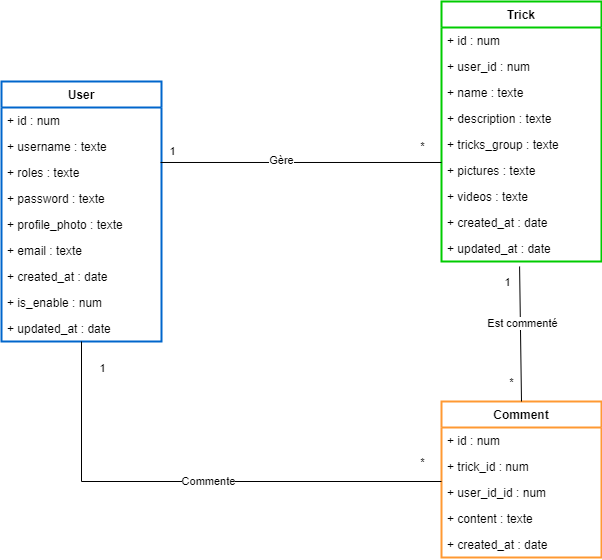

The diagram above was exported from draw.io. Its source (the exported page's mxGraphModel, read from the mxfile embedded in the PNG):
<mxGraphModel dx="1434" dy="796" grid="1" gridSize="10" guides="1" tooltips="1" connect="1" arrows="1" fold="1" page="1" pageScale="1" pageWidth="1654" pageHeight="1169" background="#ffffff" math="0" shadow="0">
  <root>
    <mxCell id="0" />
    <mxCell id="1" parent="0" />
    <mxCell id="Nid6tGZG_SiMgM9PNttK-1" value="User" style="swimlane;fontStyle=1;childLayout=stackLayout;horizontal=1;startSize=26;fillColor=none;horizontalStack=0;resizeParent=1;resizeParentMax=0;resizeLast=0;collapsible=1;marginBottom=0;labelBorderColor=none;labelBackgroundColor=none;fontColor=default;strokeColor=#0066CC;strokeWidth=2;" vertex="1" parent="1">
      <mxGeometry x="360" y="160" width="160" height="260" as="geometry" />
    </mxCell>
    <mxCell id="Nid6tGZG_SiMgM9PNttK-2" value="+ id : num" style="text;strokeColor=none;fillColor=none;align=left;verticalAlign=top;spacingLeft=4;spacingRight=4;overflow=hidden;rotatable=0;points=[[0,0.5],[1,0.5]];portConstraint=eastwest;labelBorderColor=none;" vertex="1" parent="Nid6tGZG_SiMgM9PNttK-1">
      <mxGeometry y="26" width="160" height="26" as="geometry" />
    </mxCell>
    <mxCell id="Nid6tGZG_SiMgM9PNttK-3" value="+ username : texte  &#10;" style="text;strokeColor=none;fillColor=none;align=left;verticalAlign=top;spacingLeft=4;spacingRight=4;overflow=hidden;rotatable=0;points=[[0,0.5],[1,0.5]];portConstraint=eastwest;" vertex="1" parent="Nid6tGZG_SiMgM9PNttK-1">
      <mxGeometry y="52" width="160" height="26" as="geometry" />
    </mxCell>
    <mxCell id="Nid6tGZG_SiMgM9PNttK-4" value="+ roles : texte" style="text;strokeColor=none;fillColor=none;align=left;verticalAlign=top;spacingLeft=4;spacingRight=4;overflow=hidden;rotatable=0;points=[[0,0.5],[1,0.5]];portConstraint=eastwest;" vertex="1" parent="Nid6tGZG_SiMgM9PNttK-1">
      <mxGeometry y="78" width="160" height="26" as="geometry" />
    </mxCell>
    <mxCell id="Nid6tGZG_SiMgM9PNttK-5" value="+ password : texte" style="text;strokeColor=none;fillColor=none;align=left;verticalAlign=top;spacingLeft=4;spacingRight=4;overflow=hidden;rotatable=0;points=[[0,0.5],[1,0.5]];portConstraint=eastwest;" vertex="1" parent="Nid6tGZG_SiMgM9PNttK-1">
      <mxGeometry y="104" width="160" height="26" as="geometry" />
    </mxCell>
    <mxCell id="Nid6tGZG_SiMgM9PNttK-8" value="+ profile_photo : texte" style="text;strokeColor=none;fillColor=none;align=left;verticalAlign=top;spacingLeft=4;spacingRight=4;overflow=hidden;rotatable=0;points=[[0,0.5],[1,0.5]];portConstraint=eastwest;" vertex="1" parent="Nid6tGZG_SiMgM9PNttK-1">
      <mxGeometry y="130" width="160" height="26" as="geometry" />
    </mxCell>
    <mxCell id="Nid6tGZG_SiMgM9PNttK-6" value="+ email : texte" style="text;strokeColor=none;fillColor=none;align=left;verticalAlign=top;spacingLeft=4;spacingRight=4;overflow=hidden;rotatable=0;points=[[0,0.5],[1,0.5]];portConstraint=eastwest;" vertex="1" parent="Nid6tGZG_SiMgM9PNttK-1">
      <mxGeometry y="156" width="160" height="26" as="geometry" />
    </mxCell>
    <mxCell id="Nid6tGZG_SiMgM9PNttK-7" value="+ created_at : date" style="text;strokeColor=none;fillColor=none;align=left;verticalAlign=top;spacingLeft=4;spacingRight=4;overflow=hidden;rotatable=0;points=[[0,0.5],[1,0.5]];portConstraint=eastwest;" vertex="1" parent="Nid6tGZG_SiMgM9PNttK-1">
      <mxGeometry y="182" width="160" height="26" as="geometry" />
    </mxCell>
    <mxCell id="Nid6tGZG_SiMgM9PNttK-9" value="+ is_enable : num" style="text;strokeColor=none;fillColor=none;align=left;verticalAlign=top;spacingLeft=4;spacingRight=4;overflow=hidden;rotatable=0;points=[[0,0.5],[1,0.5]];portConstraint=eastwest;" vertex="1" parent="Nid6tGZG_SiMgM9PNttK-1">
      <mxGeometry y="208" width="160" height="26" as="geometry" />
    </mxCell>
    <mxCell id="Nid6tGZG_SiMgM9PNttK-10" value="+ updated_at : date" style="text;strokeColor=none;fillColor=none;align=left;verticalAlign=top;spacingLeft=4;spacingRight=4;overflow=hidden;rotatable=0;points=[[0,0.5],[1,0.5]];portConstraint=eastwest;" vertex="1" parent="Nid6tGZG_SiMgM9PNttK-1">
      <mxGeometry y="234" width="160" height="26" as="geometry" />
    </mxCell>
    <mxCell id="Nid6tGZG_SiMgM9PNttK-11" value="Trick" style="swimlane;fontStyle=1;childLayout=stackLayout;horizontal=1;startSize=26;fillColor=none;horizontalStack=0;resizeParent=1;resizeParentMax=0;resizeLast=0;collapsible=1;marginBottom=0;labelBorderColor=none;labelBackgroundColor=none;fontColor=default;strokeColor=#00CC00;strokeWidth=2;" vertex="1" parent="1">
      <mxGeometry x="800" y="80" width="160" height="260" as="geometry" />
    </mxCell>
    <mxCell id="Nid6tGZG_SiMgM9PNttK-12" value="+ id : num" style="text;strokeColor=none;fillColor=none;align=left;verticalAlign=top;spacingLeft=4;spacingRight=4;overflow=hidden;rotatable=0;points=[[0,0.5],[1,0.5]];portConstraint=eastwest;labelBorderColor=none;" vertex="1" parent="Nid6tGZG_SiMgM9PNttK-11">
      <mxGeometry y="26" width="160" height="26" as="geometry" />
    </mxCell>
    <mxCell id="Nid6tGZG_SiMgM9PNttK-31" value="+ user_id : num" style="text;strokeColor=none;fillColor=none;align=left;verticalAlign=top;spacingLeft=4;spacingRight=4;overflow=hidden;rotatable=0;points=[[0,0.5],[1,0.5]];portConstraint=eastwest;labelBorderColor=none;" vertex="1" parent="Nid6tGZG_SiMgM9PNttK-11">
      <mxGeometry y="52" width="160" height="26" as="geometry" />
    </mxCell>
    <mxCell id="Nid6tGZG_SiMgM9PNttK-13" value="+ name : texte  &#10;" style="text;strokeColor=none;fillColor=none;align=left;verticalAlign=top;spacingLeft=4;spacingRight=4;overflow=hidden;rotatable=0;points=[[0,0.5],[1,0.5]];portConstraint=eastwest;" vertex="1" parent="Nid6tGZG_SiMgM9PNttK-11">
      <mxGeometry y="78" width="160" height="26" as="geometry" />
    </mxCell>
    <mxCell id="Nid6tGZG_SiMgM9PNttK-14" value="+ description : texte" style="text;strokeColor=none;fillColor=none;align=left;verticalAlign=top;spacingLeft=4;spacingRight=4;overflow=hidden;rotatable=0;points=[[0,0.5],[1,0.5]];portConstraint=eastwest;" vertex="1" parent="Nid6tGZG_SiMgM9PNttK-11">
      <mxGeometry y="104" width="160" height="26" as="geometry" />
    </mxCell>
    <mxCell id="Nid6tGZG_SiMgM9PNttK-15" value="+ tricks_group : texte" style="text;strokeColor=none;fillColor=none;align=left;verticalAlign=top;spacingLeft=4;spacingRight=4;overflow=hidden;rotatable=0;points=[[0,0.5],[1,0.5]];portConstraint=eastwest;" vertex="1" parent="Nid6tGZG_SiMgM9PNttK-11">
      <mxGeometry y="130" width="160" height="26" as="geometry" />
    </mxCell>
    <mxCell id="Nid6tGZG_SiMgM9PNttK-16" value="+ pictures : texte" style="text;strokeColor=none;fillColor=none;align=left;verticalAlign=top;spacingLeft=4;spacingRight=4;overflow=hidden;rotatable=0;points=[[0,0.5],[1,0.5]];portConstraint=eastwest;" vertex="1" parent="Nid6tGZG_SiMgM9PNttK-11">
      <mxGeometry y="156" width="160" height="26" as="geometry" />
    </mxCell>
    <mxCell id="Nid6tGZG_SiMgM9PNttK-17" value="+ videos : texte" style="text;strokeColor=none;fillColor=none;align=left;verticalAlign=top;spacingLeft=4;spacingRight=4;overflow=hidden;rotatable=0;points=[[0,0.5],[1,0.5]];portConstraint=eastwest;" vertex="1" parent="Nid6tGZG_SiMgM9PNttK-11">
      <mxGeometry y="182" width="160" height="26" as="geometry" />
    </mxCell>
    <mxCell id="Nid6tGZG_SiMgM9PNttK-18" value="+ created_at : date" style="text;strokeColor=none;fillColor=none;align=left;verticalAlign=top;spacingLeft=4;spacingRight=4;overflow=hidden;rotatable=0;points=[[0,0.5],[1,0.5]];portConstraint=eastwest;" vertex="1" parent="Nid6tGZG_SiMgM9PNttK-11">
      <mxGeometry y="208" width="160" height="26" as="geometry" />
    </mxCell>
    <mxCell id="Nid6tGZG_SiMgM9PNttK-20" value="+ updated_at : date" style="text;strokeColor=none;fillColor=none;align=left;verticalAlign=top;spacingLeft=4;spacingRight=4;overflow=hidden;rotatable=0;points=[[0,0.5],[1,0.5]];portConstraint=eastwest;" vertex="1" parent="Nid6tGZG_SiMgM9PNttK-11">
      <mxGeometry y="234" width="160" height="26" as="geometry" />
    </mxCell>
    <mxCell id="Nid6tGZG_SiMgM9PNttK-21" value="Comment" style="swimlane;fontStyle=1;childLayout=stackLayout;horizontal=1;startSize=26;fillColor=none;horizontalStack=0;resizeParent=1;resizeParentMax=0;resizeLast=0;collapsible=1;marginBottom=0;labelBorderColor=none;labelBackgroundColor=none;fontColor=default;strokeColor=#FF9933;strokeWidth=2;" vertex="1" parent="1">
      <mxGeometry x="800" y="480" width="160" height="156" as="geometry" />
    </mxCell>
    <mxCell id="Nid6tGZG_SiMgM9PNttK-22" value="+ id : num" style="text;strokeColor=none;fillColor=none;align=left;verticalAlign=top;spacingLeft=4;spacingRight=4;overflow=hidden;rotatable=0;points=[[0,0.5],[1,0.5]];portConstraint=eastwest;labelBorderColor=none;" vertex="1" parent="Nid6tGZG_SiMgM9PNttK-21">
      <mxGeometry y="26" width="160" height="26" as="geometry" />
    </mxCell>
    <mxCell id="Nid6tGZG_SiMgM9PNttK-23" value="+ trick_id : num&#10;" style="text;strokeColor=none;fillColor=none;align=left;verticalAlign=top;spacingLeft=4;spacingRight=4;overflow=hidden;rotatable=0;points=[[0,0.5],[1,0.5]];portConstraint=eastwest;" vertex="1" parent="Nid6tGZG_SiMgM9PNttK-21">
      <mxGeometry y="52" width="160" height="26" as="geometry" />
    </mxCell>
    <mxCell id="Nid6tGZG_SiMgM9PNttK-24" value="+ user_id_id : num" style="text;strokeColor=none;fillColor=none;align=left;verticalAlign=top;spacingLeft=4;spacingRight=4;overflow=hidden;rotatable=0;points=[[0,0.5],[1,0.5]];portConstraint=eastwest;" vertex="1" parent="Nid6tGZG_SiMgM9PNttK-21">
      <mxGeometry y="78" width="160" height="26" as="geometry" />
    </mxCell>
    <mxCell id="Nid6tGZG_SiMgM9PNttK-25" value="+ content : texte" style="text;strokeColor=none;fillColor=none;align=left;verticalAlign=top;spacingLeft=4;spacingRight=4;overflow=hidden;rotatable=0;points=[[0,0.5],[1,0.5]];portConstraint=eastwest;" vertex="1" parent="Nid6tGZG_SiMgM9PNttK-21">
      <mxGeometry y="104" width="160" height="26" as="geometry" />
    </mxCell>
    <mxCell id="Nid6tGZG_SiMgM9PNttK-28" value="+ created_at : date" style="text;strokeColor=none;fillColor=none;align=left;verticalAlign=top;spacingLeft=4;spacingRight=4;overflow=hidden;rotatable=0;points=[[0,0.5],[1,0.5]];portConstraint=eastwest;" vertex="1" parent="Nid6tGZG_SiMgM9PNttK-21">
      <mxGeometry y="130" width="160" height="26" as="geometry" />
    </mxCell>
    <mxCell id="Nid6tGZG_SiMgM9PNttK-32" value="" style="endArrow=none;html=1;rounded=0;exitX=0.994;exitY=0.115;exitDx=0;exitDy=0;exitPerimeter=0;entryX=0;entryY=0.192;entryDx=0;entryDy=0;entryPerimeter=0;" edge="1" parent="1" source="Nid6tGZG_SiMgM9PNttK-4" target="Nid6tGZG_SiMgM9PNttK-16">
      <mxGeometry width="50" height="50" relative="1" as="geometry">
        <mxPoint x="700" y="330" as="sourcePoint" />
        <mxPoint x="750" y="280" as="targetPoint" />
      </mxGeometry>
    </mxCell>
    <mxCell id="Nid6tGZG_SiMgM9PNttK-33" value="*" style="edgeLabel;html=1;align=center;verticalAlign=middle;resizable=0;points=[];" vertex="1" connectable="0" parent="Nid6tGZG_SiMgM9PNttK-32">
      <mxGeometry x="0.8647" y="-3" relative="1" as="geometry">
        <mxPoint x="-1" y="-19" as="offset" />
      </mxGeometry>
    </mxCell>
    <mxCell id="Nid6tGZG_SiMgM9PNttK-34" value="1" style="edgeLabel;html=1;align=center;verticalAlign=middle;resizable=0;points=[];" vertex="1" connectable="0" parent="Nid6tGZG_SiMgM9PNttK-32">
      <mxGeometry x="-0.8437" y="-2" relative="1" as="geometry">
        <mxPoint x="-11" y="-13" as="offset" />
      </mxGeometry>
    </mxCell>
    <mxCell id="Nid6tGZG_SiMgM9PNttK-43" value="Gère" style="edgeLabel;html=1;align=center;verticalAlign=middle;resizable=0;points=[];" vertex="1" connectable="0" parent="Nid6tGZG_SiMgM9PNttK-32">
      <mxGeometry x="-0.1461" y="2" relative="1" as="geometry">
        <mxPoint as="offset" />
      </mxGeometry>
    </mxCell>
    <mxCell id="Nid6tGZG_SiMgM9PNttK-35" value="" style="endArrow=none;html=1;rounded=0;exitX=0.5;exitY=1;exitDx=0;exitDy=0;exitPerimeter=0;" edge="1" parent="1" source="Nid6tGZG_SiMgM9PNttK-10">
      <mxGeometry width="50" height="50" relative="1" as="geometry">
        <mxPoint x="519" y="557.5" as="sourcePoint" />
        <mxPoint x="800" y="560" as="targetPoint" />
        <Array as="points">
          <mxPoint x="440" y="560" />
        </Array>
      </mxGeometry>
    </mxCell>
    <mxCell id="Nid6tGZG_SiMgM9PNttK-36" value="*" style="edgeLabel;html=1;align=center;verticalAlign=middle;resizable=0;points=[];" vertex="1" connectable="0" parent="Nid6tGZG_SiMgM9PNttK-35">
      <mxGeometry x="0.8647" y="-3" relative="1" as="geometry">
        <mxPoint x="14" y="-23" as="offset" />
      </mxGeometry>
    </mxCell>
    <mxCell id="Nid6tGZG_SiMgM9PNttK-37" value="1" style="edgeLabel;html=1;align=center;verticalAlign=middle;resizable=0;points=[];" vertex="1" connectable="0" parent="Nid6tGZG_SiMgM9PNttK-35">
      <mxGeometry x="-0.8437" y="-2" relative="1" as="geometry">
        <mxPoint x="22" y="-13" as="offset" />
      </mxGeometry>
    </mxCell>
    <mxCell id="Nid6tGZG_SiMgM9PNttK-41" value="Commente" style="edgeLabel;html=1;align=center;verticalAlign=middle;resizable=0;points=[];" vertex="1" connectable="0" parent="Nid6tGZG_SiMgM9PNttK-35">
      <mxGeometry x="0.064" y="1" relative="1" as="geometry">
        <mxPoint as="offset" />
      </mxGeometry>
    </mxCell>
    <mxCell id="Nid6tGZG_SiMgM9PNttK-38" value="" style="endArrow=none;html=1;rounded=0;exitX=0.488;exitY=1.192;exitDx=0;exitDy=0;exitPerimeter=0;entryX=0.5;entryY=0;entryDx=0;entryDy=0;" edge="1" parent="1" source="Nid6tGZG_SiMgM9PNttK-20" target="Nid6tGZG_SiMgM9PNttK-21">
      <mxGeometry width="50" height="50" relative="1" as="geometry">
        <mxPoint x="529" y="370" as="sourcePoint" />
        <mxPoint x="810" y="370" as="targetPoint" />
      </mxGeometry>
    </mxCell>
    <mxCell id="Nid6tGZG_SiMgM9PNttK-39" value="*" style="edgeLabel;html=1;align=center;verticalAlign=middle;resizable=0;points=[];" vertex="1" connectable="0" parent="Nid6tGZG_SiMgM9PNttK-38">
      <mxGeometry x="0.8647" y="-3" relative="1" as="geometry">
        <mxPoint x="-7" y="-11" as="offset" />
      </mxGeometry>
    </mxCell>
    <mxCell id="Nid6tGZG_SiMgM9PNttK-40" value="1" style="edgeLabel;html=1;align=center;verticalAlign=middle;resizable=0;points=[];" vertex="1" connectable="0" parent="Nid6tGZG_SiMgM9PNttK-38">
      <mxGeometry x="-0.8437" y="-2" relative="1" as="geometry">
        <mxPoint x="-11" y="4" as="offset" />
      </mxGeometry>
    </mxCell>
    <mxCell id="Nid6tGZG_SiMgM9PNttK-42" value="Est commenté" style="edgeLabel;html=1;align=center;verticalAlign=middle;resizable=0;points=[];" vertex="1" connectable="0" parent="Nid6tGZG_SiMgM9PNttK-38">
      <mxGeometry x="-0.155" y="2" relative="1" as="geometry">
        <mxPoint as="offset" />
      </mxGeometry>
    </mxCell>
  </root>
</mxGraphModel>